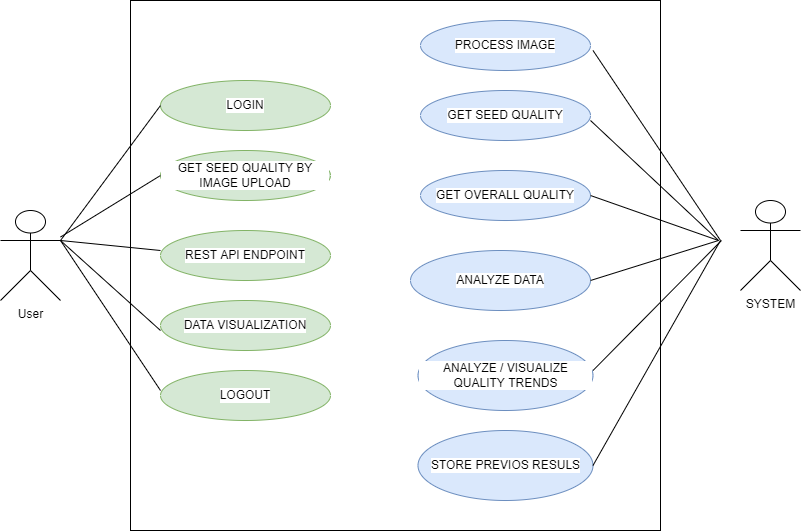

The diagram above was exported from draw.io. Its source (the exported page's mxGraphModel, read from the mxfile embedded in the PNG):
<mxGraphModel dx="1221" dy="634" grid="1" gridSize="10" guides="1" tooltips="1" connect="1" arrows="1" fold="1" page="1" pageScale="1" pageWidth="850" pageHeight="1100" math="0" shadow="0">
  <root>
    <mxCell id="1S-Q0wnesFubAkdBsb1p-0" />
    <mxCell id="1S-Q0wnesFubAkdBsb1p-1" parent="1S-Q0wnesFubAkdBsb1p-0" />
    <mxCell id="MEWDAI3U_lq3ygLvlXtr-0" value="" style="whiteSpace=wrap;html=1;aspect=fixed;labelBackgroundColor=#FFFFFF;" vertex="1" parent="1S-Q0wnesFubAkdBsb1p-1">
      <mxGeometry x="160" y="260" width="530" height="530" as="geometry" />
    </mxCell>
    <mxCell id="MEWDAI3U_lq3ygLvlXtr-1" value="PROCESS IMAGE" style="ellipse;whiteSpace=wrap;html=1;labelBackgroundColor=#FFFFFF;fillColor=#dae8fc;strokeColor=#6c8ebf;" vertex="1" parent="1S-Q0wnesFubAkdBsb1p-1">
      <mxGeometry x="450" y="280" width="170" height="50" as="geometry" />
    </mxCell>
    <mxCell id="MEWDAI3U_lq3ygLvlXtr-6" value="GET SEED QUALITY" style="ellipse;whiteSpace=wrap;html=1;labelBackgroundColor=#FFFFFF;fillColor=#dae8fc;strokeColor=#6c8ebf;" vertex="1" parent="1S-Q0wnesFubAkdBsb1p-1">
      <mxGeometry x="450" y="350" width="170" height="50" as="geometry" />
    </mxCell>
    <mxCell id="MEWDAI3U_lq3ygLvlXtr-7" value="GET OVERALL QUALITY" style="ellipse;whiteSpace=wrap;html=1;labelBackgroundColor=#FFFFFF;fillColor=#dae8fc;strokeColor=#6c8ebf;" vertex="1" parent="1S-Q0wnesFubAkdBsb1p-1">
      <mxGeometry x="450" y="430" width="170" height="50" as="geometry" />
    </mxCell>
    <mxCell id="MEWDAI3U_lq3ygLvlXtr-8" value="ANALYZE DATA" style="ellipse;whiteSpace=wrap;html=1;labelBackgroundColor=#FFFFFF;fillColor=#dae8fc;strokeColor=#6c8ebf;" vertex="1" parent="1S-Q0wnesFubAkdBsb1p-1">
      <mxGeometry x="440" y="510" width="180" height="60" as="geometry" />
    </mxCell>
    <mxCell id="MEWDAI3U_lq3ygLvlXtr-9" value="ANALYZE / VISUALIZE QUALITY TRENDS" style="ellipse;whiteSpace=wrap;html=1;labelBackgroundColor=#FFFFFF;fillColor=#dae8fc;strokeColor=#6c8ebf;" vertex="1" parent="1S-Q0wnesFubAkdBsb1p-1">
      <mxGeometry x="447.5" y="600" width="175" height="70" as="geometry" />
    </mxCell>
    <mxCell id="MEWDAI3U_lq3ygLvlXtr-10" value="STORE PREVIOS RESULS" style="ellipse;whiteSpace=wrap;html=1;labelBackgroundColor=#FFFFFF;fillColor=#dae8fc;strokeColor=#6c8ebf;" vertex="1" parent="1S-Q0wnesFubAkdBsb1p-1">
      <mxGeometry x="447.5" y="690" width="175" height="70" as="geometry" />
    </mxCell>
    <mxCell id="MEWDAI3U_lq3ygLvlXtr-11" value="GET SEED QUALITY BY IMAGE UPLOAD" style="ellipse;whiteSpace=wrap;html=1;labelBackgroundColor=#FFFFFF;fillColor=#d5e8d4;strokeColor=#82b366;" vertex="1" parent="1S-Q0wnesFubAkdBsb1p-1">
      <mxGeometry x="190" y="410" width="170" height="50" as="geometry" />
    </mxCell>
    <mxCell id="MEWDAI3U_lq3ygLvlXtr-12" value="REST API ENDPOINT" style="ellipse;whiteSpace=wrap;html=1;labelBackgroundColor=#FFFFFF;fillColor=#d5e8d4;strokeColor=#82b366;" vertex="1" parent="1S-Q0wnesFubAkdBsb1p-1">
      <mxGeometry x="190" y="490" width="170" height="50" as="geometry" />
    </mxCell>
    <mxCell id="MEWDAI3U_lq3ygLvlXtr-13" value="DATA VISUALIZATION" style="ellipse;whiteSpace=wrap;html=1;labelBackgroundColor=#FFFFFF;fillColor=#d5e8d4;strokeColor=#82b366;" vertex="1" parent="1S-Q0wnesFubAkdBsb1p-1">
      <mxGeometry x="190" y="560" width="170" height="50" as="geometry" />
    </mxCell>
    <mxCell id="MEWDAI3U_lq3ygLvlXtr-14" value="LOGOUT" style="ellipse;whiteSpace=wrap;html=1;labelBackgroundColor=#FFFFFF;fillColor=#d5e8d4;strokeColor=#82b366;" vertex="1" parent="1S-Q0wnesFubAkdBsb1p-1">
      <mxGeometry x="190" y="630" width="170" height="50" as="geometry" />
    </mxCell>
    <mxCell id="MEWDAI3U_lq3ygLvlXtr-15" value="LOGIN" style="ellipse;whiteSpace=wrap;html=1;labelBackgroundColor=#FFFFFF;fillColor=#d5e8d4;strokeColor=#82b366;" vertex="1" parent="1S-Q0wnesFubAkdBsb1p-1">
      <mxGeometry x="190" y="340" width="170" height="50" as="geometry" />
    </mxCell>
    <mxCell id="MEWDAI3U_lq3ygLvlXtr-16" value="User&lt;br&gt;" style="shape=umlActor;verticalLabelPosition=bottom;verticalAlign=top;html=1;outlineConnect=0;labelBackgroundColor=#FFFFFF;" vertex="1" parent="1S-Q0wnesFubAkdBsb1p-1">
      <mxGeometry x="30" y="470" width="60" height="90" as="geometry" />
    </mxCell>
    <mxCell id="MEWDAI3U_lq3ygLvlXtr-19" value="" style="endArrow=none;html=1;rounded=0;exitX=1;exitY=0.3333333333333333;exitDx=0;exitDy=0;exitPerimeter=0;entryX=0;entryY=0.5;entryDx=0;entryDy=0;" edge="1" parent="1S-Q0wnesFubAkdBsb1p-1" source="MEWDAI3U_lq3ygLvlXtr-16" target="MEWDAI3U_lq3ygLvlXtr-15">
      <mxGeometry width="50" height="50" relative="1" as="geometry">
        <mxPoint x="380" y="560" as="sourcePoint" />
        <mxPoint x="430" y="510" as="targetPoint" />
        <Array as="points" />
      </mxGeometry>
    </mxCell>
    <mxCell id="MEWDAI3U_lq3ygLvlXtr-20" value="" style="endArrow=none;html=1;rounded=0;entryX=0;entryY=0.5;entryDx=0;entryDy=0;" edge="1" parent="1S-Q0wnesFubAkdBsb1p-1" source="MEWDAI3U_lq3ygLvlXtr-16">
      <mxGeometry width="50" height="50" relative="1" as="geometry">
        <mxPoint x="90" y="570" as="sourcePoint" />
        <mxPoint x="190" y="435" as="targetPoint" />
        <Array as="points" />
      </mxGeometry>
    </mxCell>
    <mxCell id="MEWDAI3U_lq3ygLvlXtr-21" value="" style="endArrow=none;html=1;rounded=0;exitX=1;exitY=0.3333333333333333;exitDx=0;exitDy=0;exitPerimeter=0;entryX=0;entryY=0.5;entryDx=0;entryDy=0;" edge="1" parent="1S-Q0wnesFubAkdBsb1p-1" source="MEWDAI3U_lq3ygLvlXtr-16">
      <mxGeometry width="50" height="50" relative="1" as="geometry">
        <mxPoint x="90" y="645" as="sourcePoint" />
        <mxPoint x="190" y="510" as="targetPoint" />
        <Array as="points" />
      </mxGeometry>
    </mxCell>
    <mxCell id="MEWDAI3U_lq3ygLvlXtr-22" value="" style="endArrow=none;html=1;rounded=0;entryX=0;entryY=0.5;entryDx=0;entryDy=0;" edge="1" parent="1S-Q0wnesFubAkdBsb1p-1">
      <mxGeometry width="50" height="50" relative="1" as="geometry">
        <mxPoint x="90" y="500" as="sourcePoint" />
        <mxPoint x="190" y="590" as="targetPoint" />
        <Array as="points" />
      </mxGeometry>
    </mxCell>
    <mxCell id="MEWDAI3U_lq3ygLvlXtr-24" value="" style="endArrow=none;html=1;rounded=0;entryX=0;entryY=0.5;entryDx=0;entryDy=0;exitX=1;exitY=0.3333333333333333;exitDx=0;exitDy=0;exitPerimeter=0;" edge="1" parent="1S-Q0wnesFubAkdBsb1p-1" source="MEWDAI3U_lq3ygLvlXtr-16">
      <mxGeometry width="50" height="50" relative="1" as="geometry">
        <mxPoint x="90" y="560" as="sourcePoint" />
        <mxPoint x="190" y="649.9999999999998" as="targetPoint" />
        <Array as="points" />
      </mxGeometry>
    </mxCell>
    <mxCell id="MEWDAI3U_lq3ygLvlXtr-27" value="SYSTEM" style="shape=umlActor;verticalLabelPosition=bottom;verticalAlign=top;html=1;outlineConnect=0;labelBackgroundColor=#FFFFFF;" vertex="1" parent="1S-Q0wnesFubAkdBsb1p-1">
      <mxGeometry x="770" y="460" width="60" height="90" as="geometry" />
    </mxCell>
    <mxCell id="MEWDAI3U_lq3ygLvlXtr-31" value="" style="endArrow=none;html=1;rounded=0;" edge="1" parent="1S-Q0wnesFubAkdBsb1p-1">
      <mxGeometry width="50" height="50" relative="1" as="geometry">
        <mxPoint x="750" y="500" as="sourcePoint" />
        <mxPoint x="622.5" y="310" as="targetPoint" />
      </mxGeometry>
    </mxCell>
    <mxCell id="MEWDAI3U_lq3ygLvlXtr-33" value="" style="endArrow=none;html=1;rounded=0;" edge="1" parent="1S-Q0wnesFubAkdBsb1p-1">
      <mxGeometry width="50" height="50" relative="1" as="geometry">
        <mxPoint x="748" y="500" as="sourcePoint" />
        <mxPoint x="620" y="380" as="targetPoint" />
      </mxGeometry>
    </mxCell>
    <mxCell id="MEWDAI3U_lq3ygLvlXtr-34" value="" style="endArrow=none;html=1;rounded=0;" edge="1" parent="1S-Q0wnesFubAkdBsb1p-1">
      <mxGeometry width="50" height="50" relative="1" as="geometry">
        <mxPoint x="748" y="500" as="sourcePoint" />
        <mxPoint x="620" y="455" as="targetPoint" />
      </mxGeometry>
    </mxCell>
    <mxCell id="MEWDAI3U_lq3ygLvlXtr-35" value="" style="endArrow=none;html=1;rounded=0;" edge="1" parent="1S-Q0wnesFubAkdBsb1p-1">
      <mxGeometry width="50" height="50" relative="1" as="geometry">
        <mxPoint x="748" y="500" as="sourcePoint" />
        <mxPoint x="620" y="540" as="targetPoint" />
      </mxGeometry>
    </mxCell>
    <mxCell id="MEWDAI3U_lq3ygLvlXtr-36" value="" style="endArrow=none;html=1;rounded=0;" edge="1" parent="1S-Q0wnesFubAkdBsb1p-1">
      <mxGeometry width="50" height="50" relative="1" as="geometry">
        <mxPoint x="751" y="500" as="sourcePoint" />
        <mxPoint x="622.5" y="630" as="targetPoint" />
      </mxGeometry>
    </mxCell>
    <mxCell id="MEWDAI3U_lq3ygLvlXtr-37" value="" style="endArrow=none;html=1;rounded=0;entryX=1;entryY=0.5;entryDx=0;entryDy=0;" edge="1" parent="1S-Q0wnesFubAkdBsb1p-1" target="MEWDAI3U_lq3ygLvlXtr-10">
      <mxGeometry width="50" height="50" relative="1" as="geometry">
        <mxPoint x="750" y="500" as="sourcePoint" />
        <mxPoint x="632.5" y="639.9999999999998" as="targetPoint" />
      </mxGeometry>
    </mxCell>
  </root>
</mxGraphModel>